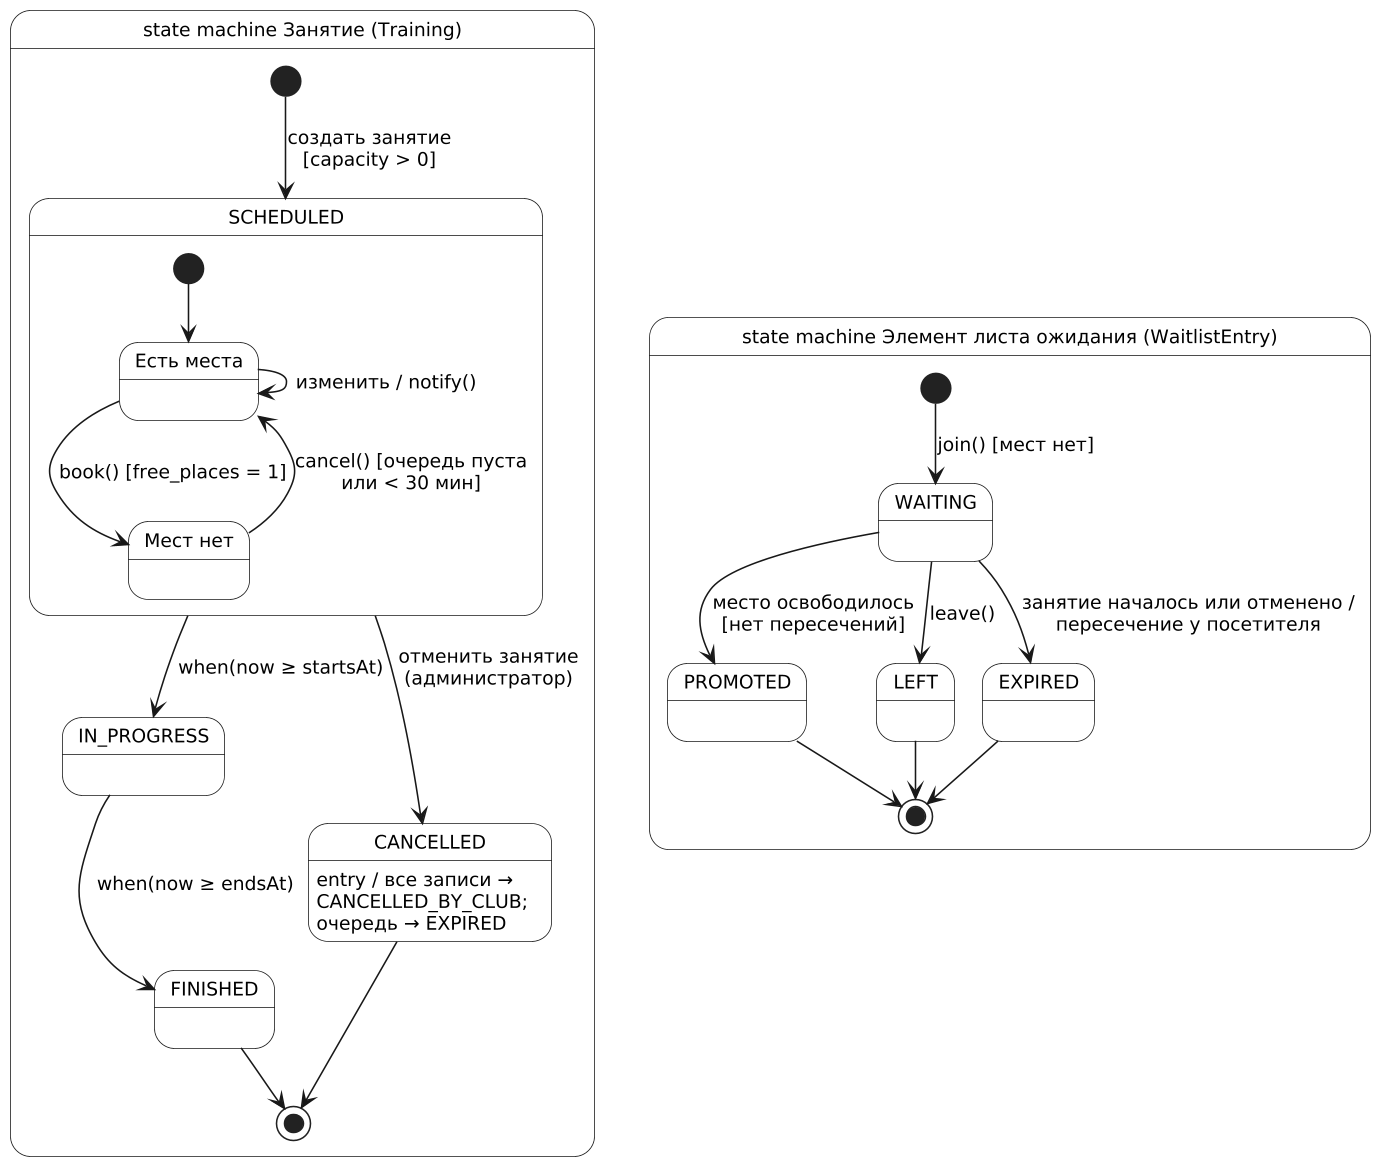

The diagram above was rendered by PlantUML. Its source (embedded in the PNG):
@startuml state-training
' Диаграммы состояний: групповое занятие (Training) и элемент листа ожидания (WaitlistEntry)
' SDD: представление 007-booking-states; REQ-FUNC-005, 006, 008, 023; REQ-REL-003

skinparam defaultFontName "DejaVu Sans"
skinparam defaultFontSize 12
skinparam shadowing false
skinparam dpi 150
skinparam monochrome true
skinparam StateBackgroundColor white

state "state machine Занятие (Training)" as T {
  [*] --> SCHEDULED : создать занятие\n[capacity > 0]
  state SCHEDULED {
    [*] --> Available
    state "Есть места" as Available
    state "Мест нет" as Full
    Available --> Full : book() [free_places = 1]
    Full --> Available : cancel() [очередь пуста\nили < 30 мин]
    Available --> Available : изменить / notify()
  }
  state IN_PROGRESS
  state FINISHED
  state "CANCELLED" as TCANCELLED : entry / все записи →\nCANCELLED_BY_CLUB;\nочередь → EXPIRED
  SCHEDULED --> IN_PROGRESS : when(now ≥ startsAt)
  IN_PROGRESS --> FINISHED : when(now ≥ endsAt)
  SCHEDULED --> TCANCELLED : отменить занятие\n(администратор)
  FINISHED --> [*]
  TCANCELLED --> [*]
}

state "state machine Элемент листа ожидания (WaitlistEntry)" as W {
  [*] --> WAITING : join() [мест нет]
  WAITING --> PROMOTED : место освободилось\n[нет пересечений]
  WAITING --> LEFT : leave()
  WAITING --> EXPIRED : занятие началось или отменено /\nпересечение у посетителя
  PROMOTED --> [*]
  LEFT --> [*]
  EXPIRED --> [*]
}
@enduml